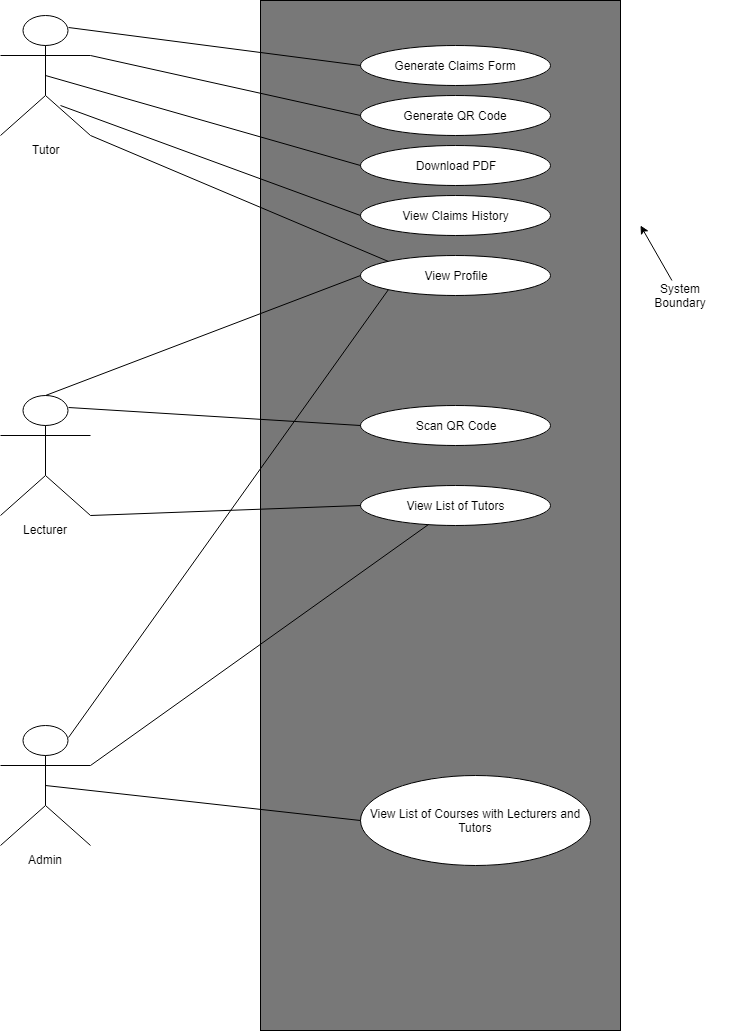

The diagram above was exported from draw.io. Its source (the exported page's mxGraphModel, read from the mxfile embedded in the PNG):
<mxGraphModel dx="1010" dy="582" grid="1" gridSize="10" guides="1" tooltips="1" connect="1" arrows="1" fold="1" page="1" pageScale="1" pageWidth="850" pageHeight="1100" math="0" shadow="0">
  <root>
    <mxCell id="0" />
    <mxCell id="1" parent="0" />
    <mxCell id="Kw2Wj8QQFueljKCzBYdv-2" value="" style="rounded=0;whiteSpace=wrap;html=1;fillColor=#787878;" parent="1" vertex="1">
      <mxGeometry x="360" y="45" width="360" height="1030" as="geometry" />
    </mxCell>
    <mxCell id="FeKxXAd5pNQDc2q6K9He-1" value="Tutor" style="shape=umlActor;verticalLabelPosition=bottom;labelBackgroundColor=#ffffff;verticalAlign=top;html=1;outlineConnect=0;" parent="1" vertex="1">
      <mxGeometry x="100" y="60" width="90" height="120" as="geometry" />
    </mxCell>
    <mxCell id="FeKxXAd5pNQDc2q6K9He-2" value="Lecturer" style="shape=umlActor;verticalLabelPosition=bottom;labelBackgroundColor=#ffffff;verticalAlign=top;html=1;outlineConnect=0;" parent="1" vertex="1">
      <mxGeometry x="100" y="440" width="90" height="120" as="geometry" />
    </mxCell>
    <mxCell id="FeKxXAd5pNQDc2q6K9He-3" value="Admin" style="shape=umlActor;verticalLabelPosition=bottom;labelBackgroundColor=#ffffff;verticalAlign=top;html=1;outlineConnect=0;" parent="1" vertex="1">
      <mxGeometry x="100" y="770" width="90" height="120" as="geometry" />
    </mxCell>
    <mxCell id="FeKxXAd5pNQDc2q6K9He-13" value="Generate Claims Form" style="ellipse;whiteSpace=wrap;html=1;" parent="1" vertex="1">
      <mxGeometry x="460" y="90" width="190" height="40" as="geometry" />
    </mxCell>
    <mxCell id="FeKxXAd5pNQDc2q6K9He-14" value="Generate QR Code" style="ellipse;whiteSpace=wrap;html=1;" parent="1" vertex="1">
      <mxGeometry x="460" y="140" width="190" height="40" as="geometry" />
    </mxCell>
    <mxCell id="FeKxXAd5pNQDc2q6K9He-15" value="Download PDF" style="ellipse;whiteSpace=wrap;html=1;" parent="1" vertex="1">
      <mxGeometry x="460" y="190" width="190" height="40" as="geometry" />
    </mxCell>
    <mxCell id="FeKxXAd5pNQDc2q6K9He-16" value="View Claims History" style="ellipse;whiteSpace=wrap;html=1;" parent="1" vertex="1">
      <mxGeometry x="460" y="240" width="190" height="40" as="geometry" />
    </mxCell>
    <mxCell id="FeKxXAd5pNQDc2q6K9He-17" value="View Profile" style="ellipse;whiteSpace=wrap;html=1;" parent="1" vertex="1">
      <mxGeometry x="460" y="300" width="190" height="40" as="geometry" />
    </mxCell>
    <mxCell id="FeKxXAd5pNQDc2q6K9He-18" value="Scan QR Code" style="ellipse;whiteSpace=wrap;html=1;" parent="1" vertex="1">
      <mxGeometry x="460" y="450" width="190" height="40" as="geometry" />
    </mxCell>
    <mxCell id="FeKxXAd5pNQDc2q6K9He-19" value="View List of Tutors" style="ellipse;whiteSpace=wrap;html=1;" parent="1" vertex="1">
      <mxGeometry x="460" y="529.5" width="190" height="40" as="geometry" />
    </mxCell>
    <mxCell id="FeKxXAd5pNQDc2q6K9He-20" value="View List of Courses with Lecturers and Tutors" style="ellipse;whiteSpace=wrap;html=1;" parent="1" vertex="1">
      <mxGeometry x="460" y="820" width="230" height="90" as="geometry" />
    </mxCell>
    <mxCell id="FeKxXAd5pNQDc2q6K9He-21" value="" style="endArrow=none;html=1;entryX=0;entryY=0.5;entryDx=0;entryDy=0;exitX=0.5;exitY=0.5;exitDx=0;exitDy=0;exitPerimeter=0;" parent="1" source="FeKxXAd5pNQDc2q6K9He-3" target="FeKxXAd5pNQDc2q6K9He-20" edge="1">
      <mxGeometry width="50" height="50" relative="1" as="geometry">
        <mxPoint x="270" y="870" as="sourcePoint" />
        <mxPoint x="320" y="820" as="targetPoint" />
      </mxGeometry>
    </mxCell>
    <mxCell id="FeKxXAd5pNQDc2q6K9He-22" value="" style="endArrow=none;html=1;entryX=0.359;entryY=0.996;entryDx=0;entryDy=0;entryPerimeter=0;exitX=1;exitY=0.3333333333333333;exitDx=0;exitDy=0;exitPerimeter=0;" parent="1" source="FeKxXAd5pNQDc2q6K9He-3" target="FeKxXAd5pNQDc2q6K9He-19" edge="1">
      <mxGeometry width="50" height="50" relative="1" as="geometry">
        <mxPoint x="240" y="750" as="sourcePoint" />
        <mxPoint x="290" y="700" as="targetPoint" />
      </mxGeometry>
    </mxCell>
    <mxCell id="FeKxXAd5pNQDc2q6K9He-23" value="" style="endArrow=none;html=1;exitX=0.75;exitY=0.1;exitDx=0;exitDy=0;exitPerimeter=0;entryX=0;entryY=1;entryDx=0;entryDy=0;" parent="1" source="FeKxXAd5pNQDc2q6K9He-3" target="FeKxXAd5pNQDc2q6K9He-17" edge="1">
      <mxGeometry width="50" height="50" relative="1" as="geometry">
        <mxPoint x="200" y="710" as="sourcePoint" />
        <mxPoint x="250" y="660" as="targetPoint" />
      </mxGeometry>
    </mxCell>
    <mxCell id="FeKxXAd5pNQDc2q6K9He-24" value="" style="endArrow=none;html=1;entryX=0;entryY=0.5;entryDx=0;entryDy=0;exitX=1;exitY=1;exitDx=0;exitDy=0;exitPerimeter=0;" parent="1" source="FeKxXAd5pNQDc2q6K9He-2" target="FeKxXAd5pNQDc2q6K9He-19" edge="1">
      <mxGeometry width="50" height="50" relative="1" as="geometry">
        <mxPoint x="260" y="550" as="sourcePoint" />
        <mxPoint x="310" y="500" as="targetPoint" />
      </mxGeometry>
    </mxCell>
    <mxCell id="FeKxXAd5pNQDc2q6K9He-25" value="" style="endArrow=none;html=1;entryX=0;entryY=0.5;entryDx=0;entryDy=0;exitX=0.75;exitY=0.1;exitDx=0;exitDy=0;exitPerimeter=0;" parent="1" source="FeKxXAd5pNQDc2q6K9He-2" target="FeKxXAd5pNQDc2q6K9He-18" edge="1">
      <mxGeometry width="50" height="50" relative="1" as="geometry">
        <mxPoint x="270" y="450" as="sourcePoint" />
        <mxPoint x="320" y="400" as="targetPoint" />
      </mxGeometry>
    </mxCell>
    <mxCell id="FeKxXAd5pNQDc2q6K9He-26" value="" style="endArrow=none;html=1;entryX=0;entryY=0.5;entryDx=0;entryDy=0;exitX=0.5;exitY=0;exitDx=0;exitDy=0;exitPerimeter=0;" parent="1" source="FeKxXAd5pNQDc2q6K9He-2" target="FeKxXAd5pNQDc2q6K9He-17" edge="1">
      <mxGeometry width="50" height="50" relative="1" as="geometry">
        <mxPoint x="210" y="380" as="sourcePoint" />
        <mxPoint x="260" y="330" as="targetPoint" />
      </mxGeometry>
    </mxCell>
    <mxCell id="FeKxXAd5pNQDc2q6K9He-27" value="" style="endArrow=none;html=1;entryX=0;entryY=0;entryDx=0;entryDy=0;exitX=1;exitY=1;exitDx=0;exitDy=0;exitPerimeter=0;" parent="1" source="FeKxXAd5pNQDc2q6K9He-1" target="FeKxXAd5pNQDc2q6K9He-17" edge="1">
      <mxGeometry width="50" height="50" relative="1" as="geometry">
        <mxPoint x="250" y="250" as="sourcePoint" />
        <mxPoint x="300" y="200" as="targetPoint" />
      </mxGeometry>
    </mxCell>
    <mxCell id="FeKxXAd5pNQDc2q6K9He-28" value="" style="endArrow=none;html=1;entryX=0;entryY=0.5;entryDx=0;entryDy=0;exitX=0.667;exitY=0.75;exitDx=0;exitDy=0;exitPerimeter=0;" parent="1" source="FeKxXAd5pNQDc2q6K9He-1" target="FeKxXAd5pNQDc2q6K9He-16" edge="1">
      <mxGeometry width="50" height="50" relative="1" as="geometry">
        <mxPoint x="280" y="190" as="sourcePoint" />
        <mxPoint x="330" y="140" as="targetPoint" />
      </mxGeometry>
    </mxCell>
    <mxCell id="FeKxXAd5pNQDc2q6K9He-29" value="" style="endArrow=none;html=1;entryX=0;entryY=0.5;entryDx=0;entryDy=0;exitX=0.5;exitY=0.5;exitDx=0;exitDy=0;exitPerimeter=0;" parent="1" source="FeKxXAd5pNQDc2q6K9He-1" target="FeKxXAd5pNQDc2q6K9He-15" edge="1">
      <mxGeometry width="50" height="50" relative="1" as="geometry">
        <mxPoint x="290" y="150" as="sourcePoint" />
        <mxPoint x="340" y="100" as="targetPoint" />
      </mxGeometry>
    </mxCell>
    <mxCell id="FeKxXAd5pNQDc2q6K9He-30" value="" style="endArrow=none;html=1;entryX=0;entryY=0.5;entryDx=0;entryDy=0;exitX=1;exitY=0.3333333333333333;exitDx=0;exitDy=0;exitPerimeter=0;" parent="1" source="FeKxXAd5pNQDc2q6K9He-1" target="FeKxXAd5pNQDc2q6K9He-14" edge="1">
      <mxGeometry width="50" height="50" relative="1" as="geometry">
        <mxPoint x="250" y="120" as="sourcePoint" />
        <mxPoint x="300" y="70" as="targetPoint" />
      </mxGeometry>
    </mxCell>
    <mxCell id="FeKxXAd5pNQDc2q6K9He-31" value="" style="endArrow=none;html=1;entryX=0;entryY=0.5;entryDx=0;entryDy=0;exitX=0.75;exitY=0.1;exitDx=0;exitDy=0;exitPerimeter=0;" parent="1" source="FeKxXAd5pNQDc2q6K9He-1" target="FeKxXAd5pNQDc2q6K9He-13" edge="1">
      <mxGeometry width="50" height="50" relative="1" as="geometry">
        <mxPoint x="270" y="80" as="sourcePoint" />
        <mxPoint x="320" y="30" as="targetPoint" />
      </mxGeometry>
    </mxCell>
    <mxCell id="zF_5Uu-qh9Oawj9_UD4g-3" value="System&lt;br&gt;Boundary&lt;br&gt;" style="text;html=1;strokeColor=none;fillColor=#ffffff;align=center;verticalAlign=middle;whiteSpace=wrap;rounded=0;" parent="1" vertex="1">
      <mxGeometry x="730" y="325" width="100" height="30" as="geometry" />
    </mxCell>
    <mxCell id="zF_5Uu-qh9Oawj9_UD4g-4" value="" style="endArrow=classic;html=1;" parent="1" source="zF_5Uu-qh9Oawj9_UD4g-3" edge="1">
      <mxGeometry width="50" height="50" relative="1" as="geometry">
        <mxPoint x="770" y="280" as="sourcePoint" />
        <mxPoint x="740" y="270" as="targetPoint" />
      </mxGeometry>
    </mxCell>
  </root>
</mxGraphModel>